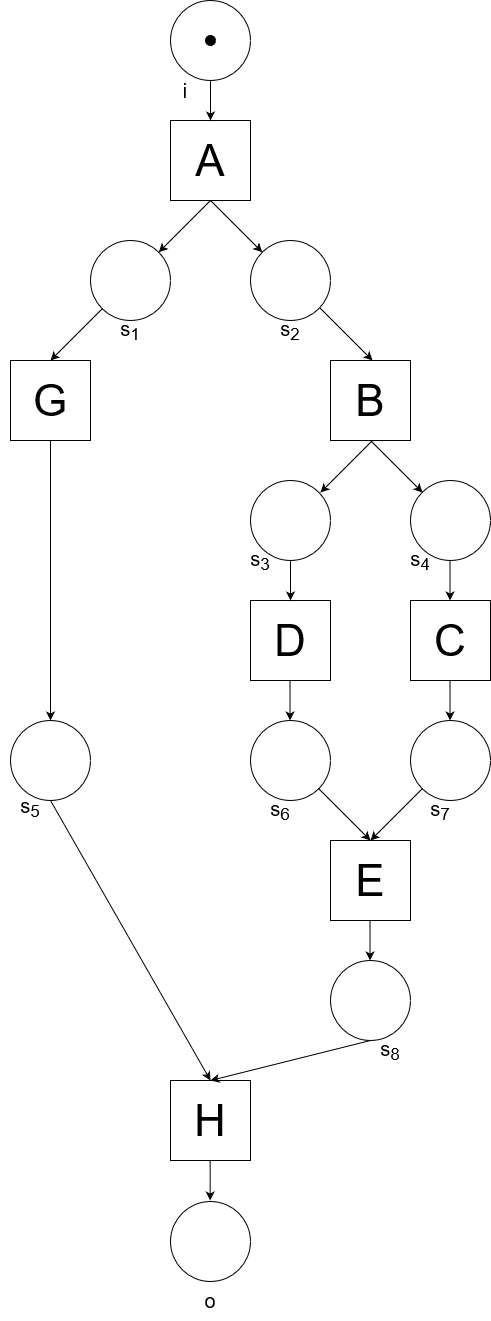

The diagram above was exported from draw.io. Its source (the exported page's mxGraphModel, read from the mxfile embedded in the PNG):
<mxGraphModel dx="2390" dy="1303" grid="1" gridSize="10" guides="1" tooltips="1" connect="1" arrows="1" fold="1" page="1" pageScale="1" pageWidth="1169" pageHeight="827" math="0" shadow="0">
  <root>
    <mxCell id="0" />
    <mxCell id="1" parent="0" />
    <mxCell id="SZGSnJeuWU-l9K6wn3Cd-1" value="" style="ellipse;whiteSpace=wrap;html=1;aspect=fixed;" vertex="1" parent="1">
      <mxGeometry x="240" y="40" width="80" height="80" as="geometry" />
    </mxCell>
    <mxCell id="SZGSnJeuWU-l9K6wn3Cd-2" value="A" style="rounded=0;whiteSpace=wrap;html=1;fontSize=44;" vertex="1" parent="1">
      <mxGeometry x="240" y="160" width="80" height="80" as="geometry" />
    </mxCell>
    <mxCell id="SZGSnJeuWU-l9K6wn3Cd-3" value="" style="ellipse;whiteSpace=wrap;html=1;aspect=fixed;" vertex="1" parent="1">
      <mxGeometry x="160" y="280" width="80" height="80" as="geometry" />
    </mxCell>
    <mxCell id="SZGSnJeuWU-l9K6wn3Cd-4" value="" style="ellipse;whiteSpace=wrap;html=1;aspect=fixed;" vertex="1" parent="1">
      <mxGeometry x="320" y="280" width="80" height="80" as="geometry" />
    </mxCell>
    <mxCell id="SZGSnJeuWU-l9K6wn3Cd-5" value="B" style="rounded=0;whiteSpace=wrap;html=1;fontSize=44;" vertex="1" parent="1">
      <mxGeometry x="400" y="400" width="80" height="80" as="geometry" />
    </mxCell>
    <mxCell id="SZGSnJeuWU-l9K6wn3Cd-6" value="G" style="rounded=0;whiteSpace=wrap;html=1;fontSize=44;" vertex="1" parent="1">
      <mxGeometry x="80" y="400" width="80" height="80" as="geometry" />
    </mxCell>
    <mxCell id="SZGSnJeuWU-l9K6wn3Cd-7" value="C" style="rounded=0;whiteSpace=wrap;html=1;fontSize=44;" vertex="1" parent="1">
      <mxGeometry x="480" y="640" width="80" height="80" as="geometry" />
    </mxCell>
    <mxCell id="SZGSnJeuWU-l9K6wn3Cd-8" value="" style="ellipse;whiteSpace=wrap;html=1;aspect=fixed;" vertex="1" parent="1">
      <mxGeometry x="80" y="760" width="80" height="80" as="geometry" />
    </mxCell>
    <mxCell id="SZGSnJeuWU-l9K6wn3Cd-9" value="" style="ellipse;whiteSpace=wrap;html=1;aspect=fixed;" vertex="1" parent="1">
      <mxGeometry x="320" y="520" width="80" height="80" as="geometry" />
    </mxCell>
    <mxCell id="SZGSnJeuWU-l9K6wn3Cd-10" value="" style="ellipse;whiteSpace=wrap;html=1;aspect=fixed;" vertex="1" parent="1">
      <mxGeometry x="480" y="520" width="80" height="80" as="geometry" />
    </mxCell>
    <mxCell id="SZGSnJeuWU-l9K6wn3Cd-11" value="D" style="rounded=0;whiteSpace=wrap;html=1;fontSize=44;" vertex="1" parent="1">
      <mxGeometry x="320" y="640" width="80" height="80" as="geometry" />
    </mxCell>
    <mxCell id="SZGSnJeuWU-l9K6wn3Cd-12" value="" style="ellipse;whiteSpace=wrap;html=1;aspect=fixed;" vertex="1" parent="1">
      <mxGeometry x="480" y="760" width="80" height="80" as="geometry" />
    </mxCell>
    <mxCell id="SZGSnJeuWU-l9K6wn3Cd-13" value="" style="ellipse;whiteSpace=wrap;html=1;aspect=fixed;" vertex="1" parent="1">
      <mxGeometry x="320" y="760" width="80" height="80" as="geometry" />
    </mxCell>
    <mxCell id="SZGSnJeuWU-l9K6wn3Cd-14" value="E" style="rounded=0;whiteSpace=wrap;html=1;fontSize=44;" vertex="1" parent="1">
      <mxGeometry x="400" y="880" width="80" height="80" as="geometry" />
    </mxCell>
    <mxCell id="SZGSnJeuWU-l9K6wn3Cd-15" value="" style="ellipse;whiteSpace=wrap;html=1;aspect=fixed;" vertex="1" parent="1">
      <mxGeometry x="400" y="1000" width="80" height="80" as="geometry" />
    </mxCell>
    <mxCell id="SZGSnJeuWU-l9K6wn3Cd-16" value="H" style="rounded=0;whiteSpace=wrap;html=1;fontSize=44;" vertex="1" parent="1">
      <mxGeometry x="240" y="1120" width="80" height="80" as="geometry" />
    </mxCell>
    <mxCell id="SZGSnJeuWU-l9K6wn3Cd-17" value="" style="ellipse;whiteSpace=wrap;html=1;aspect=fixed;" vertex="1" parent="1">
      <mxGeometry x="240" y="1241" width="80" height="80" as="geometry" />
    </mxCell>
    <mxCell id="SZGSnJeuWU-l9K6wn3Cd-18" value="" style="endArrow=classic;html=1;rounded=0;curved=1;exitX=0.5;exitY=1;exitDx=0;exitDy=0;entryX=0.5;entryY=0;entryDx=0;entryDy=0;" edge="1" parent="1" source="SZGSnJeuWU-l9K6wn3Cd-1" target="SZGSnJeuWU-l9K6wn3Cd-2">
      <mxGeometry width="50" height="50" relative="1" as="geometry">
        <mxPoint x="340" y="370" as="sourcePoint" />
        <mxPoint x="380" y="370" as="targetPoint" />
      </mxGeometry>
    </mxCell>
    <mxCell id="SZGSnJeuWU-l9K6wn3Cd-19" value="" style="endArrow=classic;html=1;rounded=0;curved=1;exitX=0.5;exitY=1;exitDx=0;exitDy=0;entryX=0;entryY=0;entryDx=0;entryDy=0;" edge="1" parent="1" source="SZGSnJeuWU-l9K6wn3Cd-2" target="SZGSnJeuWU-l9K6wn3Cd-4">
      <mxGeometry width="50" height="50" relative="1" as="geometry">
        <mxPoint x="340" y="370" as="sourcePoint" />
        <mxPoint x="380" y="370" as="targetPoint" />
      </mxGeometry>
    </mxCell>
    <mxCell id="SZGSnJeuWU-l9K6wn3Cd-20" value="" style="endArrow=classic;html=1;rounded=0;curved=1;exitX=0.5;exitY=1;exitDx=0;exitDy=0;entryX=1;entryY=0;entryDx=0;entryDy=0;" edge="1" parent="1" source="SZGSnJeuWU-l9K6wn3Cd-2" target="SZGSnJeuWU-l9K6wn3Cd-3">
      <mxGeometry width="50" height="50" relative="1" as="geometry">
        <mxPoint x="290" y="250" as="sourcePoint" />
        <mxPoint x="342" y="302" as="targetPoint" />
      </mxGeometry>
    </mxCell>
    <mxCell id="SZGSnJeuWU-l9K6wn3Cd-21" value="" style="endArrow=classic;html=1;rounded=0;curved=1;exitX=0.5;exitY=1;exitDx=0;exitDy=0;entryX=1;entryY=0;entryDx=0;entryDy=0;" edge="1" parent="1">
      <mxGeometry width="50" height="50" relative="1" as="geometry">
        <mxPoint x="172" y="348" as="sourcePoint" />
        <mxPoint x="120" y="400" as="targetPoint" />
      </mxGeometry>
    </mxCell>
    <mxCell id="SZGSnJeuWU-l9K6wn3Cd-22" value="" style="endArrow=classic;html=1;rounded=0;curved=1;exitX=0.5;exitY=1;exitDx=0;exitDy=0;entryX=0;entryY=0;entryDx=0;entryDy=0;" edge="1" parent="1">
      <mxGeometry width="50" height="50" relative="1" as="geometry">
        <mxPoint x="390" y="348" as="sourcePoint" />
        <mxPoint x="442" y="400" as="targetPoint" />
      </mxGeometry>
    </mxCell>
    <mxCell id="SZGSnJeuWU-l9K6wn3Cd-23" value="" style="endArrow=classic;html=1;rounded=0;curved=1;exitX=0.5;exitY=1;exitDx=0;exitDy=0;entryX=0;entryY=0;entryDx=0;entryDy=0;" edge="1" parent="1">
      <mxGeometry width="50" height="50" relative="1" as="geometry">
        <mxPoint x="440" y="480" as="sourcePoint" />
        <mxPoint x="492" y="532" as="targetPoint" />
      </mxGeometry>
    </mxCell>
    <mxCell id="SZGSnJeuWU-l9K6wn3Cd-25" value="" style="endArrow=classic;html=1;rounded=0;curved=1;exitX=0.5;exitY=1;exitDx=0;exitDy=0;entryX=1;entryY=0;entryDx=0;entryDy=0;" edge="1" parent="1">
      <mxGeometry width="50" height="50" relative="1" as="geometry">
        <mxPoint x="442" y="480" as="sourcePoint" />
        <mxPoint x="390" y="532" as="targetPoint" />
      </mxGeometry>
    </mxCell>
    <mxCell id="SZGSnJeuWU-l9K6wn3Cd-26" value="" style="endArrow=classic;html=1;rounded=0;curved=1;entryX=0.5;entryY=0;entryDx=0;entryDy=0;exitX=0;exitY=1;exitDx=0;exitDy=0;" edge="1" parent="1" source="SZGSnJeuWU-l9K6wn3Cd-12" target="SZGSnJeuWU-l9K6wn3Cd-14">
      <mxGeometry width="50" height="50" relative="1" as="geometry">
        <mxPoint x="460" y="820" as="sourcePoint" />
        <mxPoint x="450" y="827" as="targetPoint" />
      </mxGeometry>
    </mxCell>
    <mxCell id="SZGSnJeuWU-l9K6wn3Cd-28" value="" style="endArrow=classic;html=1;rounded=0;curved=1;entryX=0.5;entryY=0;entryDx=0;entryDy=0;exitX=1;exitY=1;exitDx=0;exitDy=0;" edge="1" parent="1" source="SZGSnJeuWU-l9K6wn3Cd-13" target="SZGSnJeuWU-l9K6wn3Cd-14">
      <mxGeometry width="50" height="50" relative="1" as="geometry">
        <mxPoint x="380" y="850" as="sourcePoint" />
        <mxPoint x="450" y="827" as="targetPoint" />
      </mxGeometry>
    </mxCell>
    <mxCell id="SZGSnJeuWU-l9K6wn3Cd-29" value="" style="endArrow=classic;html=1;rounded=0;curved=1;exitX=0.5;exitY=1;exitDx=0;exitDy=0;entryX=0.5;entryY=0;entryDx=0;entryDy=0;" edge="1" parent="1" source="SZGSnJeuWU-l9K6wn3Cd-9" target="SZGSnJeuWU-l9K6wn3Cd-11">
      <mxGeometry width="50" height="50" relative="1" as="geometry">
        <mxPoint x="340" y="650" as="sourcePoint" />
        <mxPoint x="380" y="650" as="targetPoint" />
      </mxGeometry>
    </mxCell>
    <mxCell id="SZGSnJeuWU-l9K6wn3Cd-30" value="" style="endArrow=classic;html=1;rounded=0;curved=1;exitX=0.5;exitY=1;exitDx=0;exitDy=0;entryX=0.5;entryY=0;entryDx=0;entryDy=0;" edge="1" parent="1">
      <mxGeometry width="50" height="50" relative="1" as="geometry">
        <mxPoint x="519.52" y="600" as="sourcePoint" />
        <mxPoint x="519.52" y="640" as="targetPoint" />
      </mxGeometry>
    </mxCell>
    <mxCell id="SZGSnJeuWU-l9K6wn3Cd-31" value="" style="endArrow=classic;html=1;rounded=0;curved=1;exitX=0.5;exitY=1;exitDx=0;exitDy=0;entryX=0.5;entryY=0;entryDx=0;entryDy=0;" edge="1" parent="1">
      <mxGeometry width="50" height="50" relative="1" as="geometry">
        <mxPoint x="359.52" y="720" as="sourcePoint" />
        <mxPoint x="359.52" y="760" as="targetPoint" />
      </mxGeometry>
    </mxCell>
    <mxCell id="SZGSnJeuWU-l9K6wn3Cd-32" value="" style="endArrow=classic;html=1;rounded=0;curved=1;exitX=0.5;exitY=1;exitDx=0;exitDy=0;entryX=0.5;entryY=0;entryDx=0;entryDy=0;" edge="1" parent="1">
      <mxGeometry width="50" height="50" relative="1" as="geometry">
        <mxPoint x="519.52" y="720" as="sourcePoint" />
        <mxPoint x="519.52" y="760" as="targetPoint" />
      </mxGeometry>
    </mxCell>
    <mxCell id="SZGSnJeuWU-l9K6wn3Cd-34" value="" style="endArrow=classic;html=1;rounded=0;curved=1;entryX=0.5;entryY=0;entryDx=0;entryDy=0;exitX=0.5;exitY=1;exitDx=0;exitDy=0;" edge="1" parent="1" source="SZGSnJeuWU-l9K6wn3Cd-6" target="SZGSnJeuWU-l9K6wn3Cd-8">
      <mxGeometry width="50" height="50" relative="1" as="geometry">
        <mxPoint x="150" y="510" as="sourcePoint" />
        <mxPoint x="160" y="500" as="targetPoint" />
      </mxGeometry>
    </mxCell>
    <mxCell id="SZGSnJeuWU-l9K6wn3Cd-36" value="" style="endArrow=classic;html=1;rounded=0;curved=1;entryX=0.5;entryY=0;entryDx=0;entryDy=0;exitX=0.5;exitY=1;exitDx=0;exitDy=0;" edge="1" parent="1" source="SZGSnJeuWU-l9K6wn3Cd-8" target="SZGSnJeuWU-l9K6wn3Cd-16">
      <mxGeometry width="50" height="50" relative="1" as="geometry">
        <mxPoint x="120" y="620" as="sourcePoint" />
        <mxPoint x="270" y="930" as="targetPoint" />
      </mxGeometry>
    </mxCell>
    <mxCell id="SZGSnJeuWU-l9K6wn3Cd-37" value="" style="endArrow=classic;html=1;rounded=0;curved=1;exitX=0.5;exitY=1;exitDx=0;exitDy=0;entryX=0.5;entryY=0;entryDx=0;entryDy=0;" edge="1" parent="1" source="SZGSnJeuWU-l9K6wn3Cd-15" target="SZGSnJeuWU-l9K6wn3Cd-16">
      <mxGeometry width="50" height="50" relative="1" as="geometry">
        <mxPoint x="340" y="850" as="sourcePoint" />
        <mxPoint x="310" y="1070" as="targetPoint" />
      </mxGeometry>
    </mxCell>
    <mxCell id="SZGSnJeuWU-l9K6wn3Cd-38" value="" style="endArrow=classic;html=1;rounded=0;curved=1;exitX=0.5;exitY=1;exitDx=0;exitDy=0;entryX=0.5;entryY=0;entryDx=0;entryDy=0;" edge="1" parent="1">
      <mxGeometry width="50" height="50" relative="1" as="geometry">
        <mxPoint x="439.52" y="960" as="sourcePoint" />
        <mxPoint x="439.52" y="1000" as="targetPoint" />
      </mxGeometry>
    </mxCell>
    <mxCell id="SZGSnJeuWU-l9K6wn3Cd-39" value="" style="endArrow=classic;html=1;rounded=0;curved=1;exitX=0.5;exitY=1;exitDx=0;exitDy=0;entryX=0.5;entryY=0;entryDx=0;entryDy=0;" edge="1" parent="1">
      <mxGeometry width="50" height="50" relative="1" as="geometry">
        <mxPoint x="279.65999999999997" y="1200" as="sourcePoint" />
        <mxPoint x="279.65999999999997" y="1240" as="targetPoint" />
      </mxGeometry>
    </mxCell>
    <mxCell id="SZGSnJeuWU-l9K6wn3Cd-40" value="" style="ellipse;whiteSpace=wrap;html=1;aspect=fixed;fillColor=#000000;" vertex="1" parent="1">
      <mxGeometry x="275" y="75" width="10" height="10" as="geometry" />
    </mxCell>
    <mxCell id="SZGSnJeuWU-l9K6wn3Cd-42" value="s&lt;sub&gt;1&lt;/sub&gt;" style="text;html=1;strokeColor=none;fillColor=none;align=center;verticalAlign=middle;whiteSpace=wrap;rounded=0;fontSize=20;" vertex="1" parent="1">
      <mxGeometry x="170" y="350" width="60" height="40" as="geometry" />
    </mxCell>
    <mxCell id="SZGSnJeuWU-l9K6wn3Cd-43" value="s&lt;sub&gt;2&lt;/sub&gt;" style="text;html=1;strokeColor=none;fillColor=none;align=center;verticalAlign=middle;whiteSpace=wrap;rounded=0;fontSize=20;" vertex="1" parent="1">
      <mxGeometry x="330" y="350" width="60" height="40" as="geometry" />
    </mxCell>
    <mxCell id="SZGSnJeuWU-l9K6wn3Cd-44" value="i" style="text;html=1;strokeColor=none;fillColor=none;align=center;verticalAlign=middle;whiteSpace=wrap;rounded=0;fontSize=20;" vertex="1" parent="1">
      <mxGeometry x="225" y="110" width="60" height="40" as="geometry" />
    </mxCell>
    <mxCell id="SZGSnJeuWU-l9K6wn3Cd-45" value="o" style="text;html=1;strokeColor=none;fillColor=none;align=center;verticalAlign=middle;whiteSpace=wrap;rounded=0;fontSize=20;" vertex="1" parent="1">
      <mxGeometry x="250" y="1320" width="60" height="40" as="geometry" />
    </mxCell>
    <mxCell id="SZGSnJeuWU-l9K6wn3Cd-46" value="s&lt;sub&gt;3&lt;/sub&gt;" style="text;html=1;strokeColor=none;fillColor=none;align=center;verticalAlign=middle;whiteSpace=wrap;rounded=0;fontSize=20;" vertex="1" parent="1">
      <mxGeometry x="300" y="580" width="60" height="40" as="geometry" />
    </mxCell>
    <mxCell id="SZGSnJeuWU-l9K6wn3Cd-47" value="s&lt;sub&gt;4&lt;/sub&gt;" style="text;html=1;strokeColor=none;fillColor=none;align=center;verticalAlign=middle;whiteSpace=wrap;rounded=0;fontSize=20;" vertex="1" parent="1">
      <mxGeometry x="460" y="580" width="60" height="40" as="geometry" />
    </mxCell>
    <mxCell id="SZGSnJeuWU-l9K6wn3Cd-48" value="s&lt;sub&gt;5&lt;/sub&gt;" style="text;html=1;strokeColor=none;fillColor=none;align=center;verticalAlign=middle;whiteSpace=wrap;rounded=0;fontSize=20;" vertex="1" parent="1">
      <mxGeometry x="70" y="827" width="60" height="40" as="geometry" />
    </mxCell>
    <mxCell id="SZGSnJeuWU-l9K6wn3Cd-49" value="s&lt;sub&gt;6&lt;/sub&gt;" style="text;html=1;strokeColor=none;fillColor=none;align=center;verticalAlign=middle;whiteSpace=wrap;rounded=0;fontSize=20;" vertex="1" parent="1">
      <mxGeometry x="320" y="830" width="60" height="40" as="geometry" />
    </mxCell>
    <mxCell id="SZGSnJeuWU-l9K6wn3Cd-50" value="s&lt;sub&gt;7&lt;/sub&gt;" style="text;html=1;strokeColor=none;fillColor=none;align=center;verticalAlign=middle;whiteSpace=wrap;rounded=0;fontSize=20;" vertex="1" parent="1">
      <mxGeometry x="480" y="830" width="60" height="40" as="geometry" />
    </mxCell>
    <mxCell id="SZGSnJeuWU-l9K6wn3Cd-51" value="s&lt;sub&gt;8&lt;/sub&gt;" style="text;html=1;strokeColor=none;fillColor=none;align=center;verticalAlign=middle;whiteSpace=wrap;rounded=0;fontSize=20;" vertex="1" parent="1">
      <mxGeometry x="430" y="1070" width="60" height="40" as="geometry" />
    </mxCell>
  </root>
</mxGraphModel>